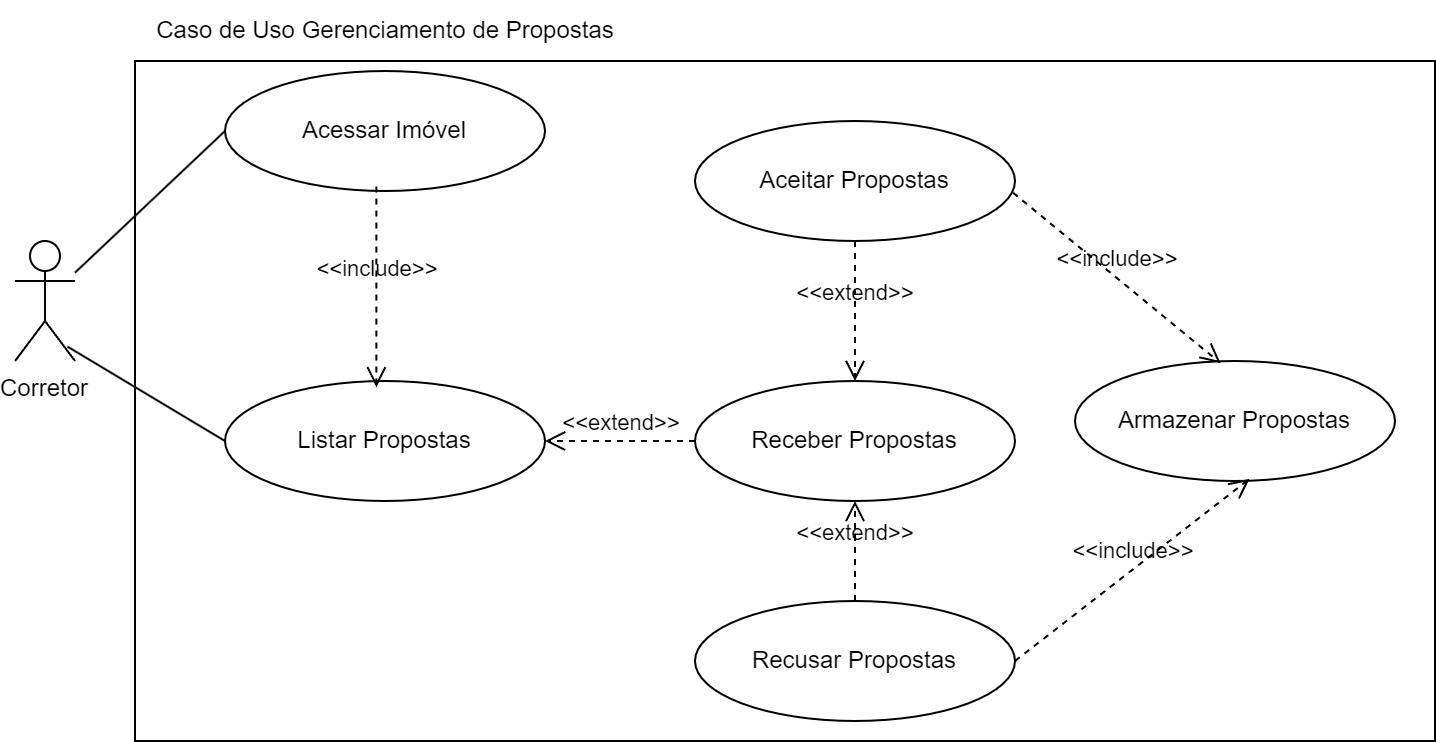

The diagram above was exported from draw.io. Its source (the exported page's mxGraphModel, read from the mxfile embedded in the PNG):
<mxGraphModel dx="961" dy="521" grid="1" gridSize="10" guides="1" tooltips="1" connect="1" arrows="1" fold="1" page="1" pageScale="1" pageWidth="827" pageHeight="1169" math="0" shadow="0">
  <root>
    <mxCell id="0" />
    <mxCell id="1" parent="0" />
    <mxCell id="ACv2Lq1l0ttwZsIkL8q--1" value="" style="rounded=0;whiteSpace=wrap;html=1;" vertex="1" parent="1">
      <mxGeometry x="110" y="110" width="650" height="340" as="geometry" />
    </mxCell>
    <mxCell id="ACv2Lq1l0ttwZsIkL8q--2" value="Corretor" style="shape=umlActor;verticalLabelPosition=bottom;verticalAlign=top;" vertex="1" parent="1">
      <mxGeometry x="50" y="200" width="30" height="60" as="geometry" />
    </mxCell>
    <mxCell id="ACv2Lq1l0ttwZsIkL8q--3" value="Acessar Imóvel" style="ellipse;whiteSpace=wrap;html=1;" vertex="1" parent="1">
      <mxGeometry x="155" y="115" width="160" height="60" as="geometry" />
    </mxCell>
    <mxCell id="ACv2Lq1l0ttwZsIkL8q--4" value="Armazenar Propostas" style="ellipse;whiteSpace=wrap;html=1;" vertex="1" parent="1">
      <mxGeometry x="580" y="260" width="160" height="60" as="geometry" />
    </mxCell>
    <mxCell id="ACv2Lq1l0ttwZsIkL8q--6" style="endArrow=none;html=1;entryX=0;entryY=0.5;entryDx=0;entryDy=0;" edge="1" parent="1" source="ACv2Lq1l0ttwZsIkL8q--2" target="ACv2Lq1l0ttwZsIkL8q--3">
      <mxGeometry relative="1" as="geometry" />
    </mxCell>
    <mxCell id="ACv2Lq1l0ttwZsIkL8q--9" value="Recusar Propostas" style="ellipse;whiteSpace=wrap;html=1;" vertex="1" parent="1">
      <mxGeometry x="390" y="380" width="160" height="60" as="geometry" />
    </mxCell>
    <mxCell id="ACv2Lq1l0ttwZsIkL8q--11" value="Aceitar Propostas" style="ellipse;whiteSpace=wrap;html=1;" vertex="1" parent="1">
      <mxGeometry x="390" y="140" width="160" height="60" as="geometry" />
    </mxCell>
    <mxCell id="ACv2Lq1l0ttwZsIkL8q--15" value="&amp;lt;&amp;lt;extend&amp;gt;&amp;gt;" style="endArrow=open;startArrow=none;endFill=0;startFill=0;endSize=8;html=1;verticalAlign=bottom;dashed=1;labelBackgroundColor=none;rounded=0;exitX=0.5;exitY=1;exitDx=0;exitDy=0;entryX=0.5;entryY=0;entryDx=0;entryDy=0;" edge="1" parent="1" source="ACv2Lq1l0ttwZsIkL8q--11" target="ACv2Lq1l0ttwZsIkL8q--25">
      <mxGeometry width="160" relative="1" as="geometry">
        <mxPoint x="520" y="170" as="sourcePoint" />
        <mxPoint x="680" y="170" as="targetPoint" />
      </mxGeometry>
    </mxCell>
    <mxCell id="ACv2Lq1l0ttwZsIkL8q--16" value="&amp;lt;&amp;lt;extend&amp;gt;&amp;gt;" style="endArrow=open;startArrow=none;endFill=0;startFill=0;endSize=8;html=1;verticalAlign=bottom;dashed=1;labelBackgroundColor=none;rounded=0;exitX=0.5;exitY=0;exitDx=0;exitDy=0;entryX=0.5;entryY=1;entryDx=0;entryDy=0;" edge="1" parent="1" source="ACv2Lq1l0ttwZsIkL8q--9" target="ACv2Lq1l0ttwZsIkL8q--25">
      <mxGeometry width="160" relative="1" as="geometry">
        <mxPoint x="520" y="240" as="sourcePoint" />
        <mxPoint x="830" y="360" as="targetPoint" />
      </mxGeometry>
    </mxCell>
    <mxCell id="ACv2Lq1l0ttwZsIkL8q--17" value="Caso de Uso Gerenciamento de Propostas" style="text;html=1;align=center;verticalAlign=middle;resizable=0;points=[];autosize=1;strokeColor=none;fillColor=none;" vertex="1" parent="1">
      <mxGeometry x="110" y="80" width="250" height="30" as="geometry" />
    </mxCell>
    <mxCell id="ACv2Lq1l0ttwZsIkL8q--18" value="Listar Propostas" style="ellipse;whiteSpace=wrap;html=1;" vertex="1" parent="1">
      <mxGeometry x="155" y="270" width="160" height="60" as="geometry" />
    </mxCell>
    <mxCell id="ACv2Lq1l0ttwZsIkL8q--19" style="endArrow=none;html=1;exitX=0.875;exitY=0.88;exitDx=0;exitDy=0;exitPerimeter=0;entryX=0;entryY=0.5;entryDx=0;entryDy=0;" edge="1" parent="1" source="ACv2Lq1l0ttwZsIkL8q--2" target="ACv2Lq1l0ttwZsIkL8q--18">
      <mxGeometry relative="1" as="geometry">
        <mxPoint x="90" y="233" as="sourcePoint" />
        <mxPoint x="197" y="179" as="targetPoint" />
      </mxGeometry>
    </mxCell>
    <mxCell id="ACv2Lq1l0ttwZsIkL8q--23" value="&amp;lt;&amp;lt;include&amp;gt;&amp;gt;" style="endArrow=open;startArrow=none;endFill=0;startFill=0;endSize=8;html=1;verticalAlign=bottom;dashed=1;labelBackgroundColor=none;rounded=0;exitX=0.473;exitY=0.963;exitDx=0;exitDy=0;entryX=0.473;entryY=0.052;entryDx=0;entryDy=0;entryPerimeter=0;exitPerimeter=0;" edge="1" parent="1" source="ACv2Lq1l0ttwZsIkL8q--3" target="ACv2Lq1l0ttwZsIkL8q--18">
      <mxGeometry width="160" relative="1" as="geometry">
        <mxPoint x="344" y="411" as="sourcePoint" />
        <mxPoint x="220" y="189" as="targetPoint" />
      </mxGeometry>
    </mxCell>
    <mxCell id="ACv2Lq1l0ttwZsIkL8q--24" value="&amp;lt;&amp;lt;include&amp;gt;&amp;gt;" style="endArrow=open;startArrow=none;endFill=0;startFill=0;endSize=8;html=1;verticalAlign=bottom;dashed=1;labelBackgroundColor=none;rounded=0;exitX=0.994;exitY=0.598;exitDx=0;exitDy=0;entryX=0.455;entryY=0.018;entryDx=0;entryDy=0;entryPerimeter=0;exitPerimeter=0;" edge="1" parent="1" source="ACv2Lq1l0ttwZsIkL8q--11" target="ACv2Lq1l0ttwZsIkL8q--4">
      <mxGeometry width="160" relative="1" as="geometry">
        <mxPoint x="630" y="120" as="sourcePoint" />
        <mxPoint x="630" y="230" as="targetPoint" />
      </mxGeometry>
    </mxCell>
    <mxCell id="ACv2Lq1l0ttwZsIkL8q--25" value="Receber Propostas" style="ellipse;whiteSpace=wrap;html=1;" vertex="1" parent="1">
      <mxGeometry x="390" y="270" width="160" height="60" as="geometry" />
    </mxCell>
    <mxCell id="ACv2Lq1l0ttwZsIkL8q--27" value="&amp;lt;&amp;lt;extend&amp;gt;&amp;gt;" style="endArrow=open;startArrow=none;endFill=0;startFill=0;endSize=8;html=1;verticalAlign=bottom;dashed=1;labelBackgroundColor=none;rounded=0;exitX=0;exitY=0.5;exitDx=0;exitDy=0;entryX=1;entryY=0.5;entryDx=0;entryDy=0;" edge="1" parent="1" source="ACv2Lq1l0ttwZsIkL8q--25" target="ACv2Lq1l0ttwZsIkL8q--18">
      <mxGeometry width="160" relative="1" as="geometry">
        <mxPoint x="350" y="345" as="sourcePoint" />
        <mxPoint x="376" y="395" as="targetPoint" />
      </mxGeometry>
    </mxCell>
    <mxCell id="ACv2Lq1l0ttwZsIkL8q--28" value="&amp;lt;&amp;lt;include&amp;gt;&amp;gt;" style="endArrow=open;startArrow=none;endFill=0;startFill=0;endSize=8;html=1;verticalAlign=bottom;dashed=1;labelBackgroundColor=none;rounded=0;exitX=1;exitY=0.5;exitDx=0;exitDy=0;entryX=0.545;entryY=0.983;entryDx=0;entryDy=0;entryPerimeter=0;" edge="1" parent="1" source="ACv2Lq1l0ttwZsIkL8q--9" target="ACv2Lq1l0ttwZsIkL8q--4">
      <mxGeometry width="160" relative="1" as="geometry">
        <mxPoint x="608" y="355" as="sourcePoint" />
        <mxPoint x="712" y="440" as="targetPoint" />
      </mxGeometry>
    </mxCell>
  </root>
</mxGraphModel>